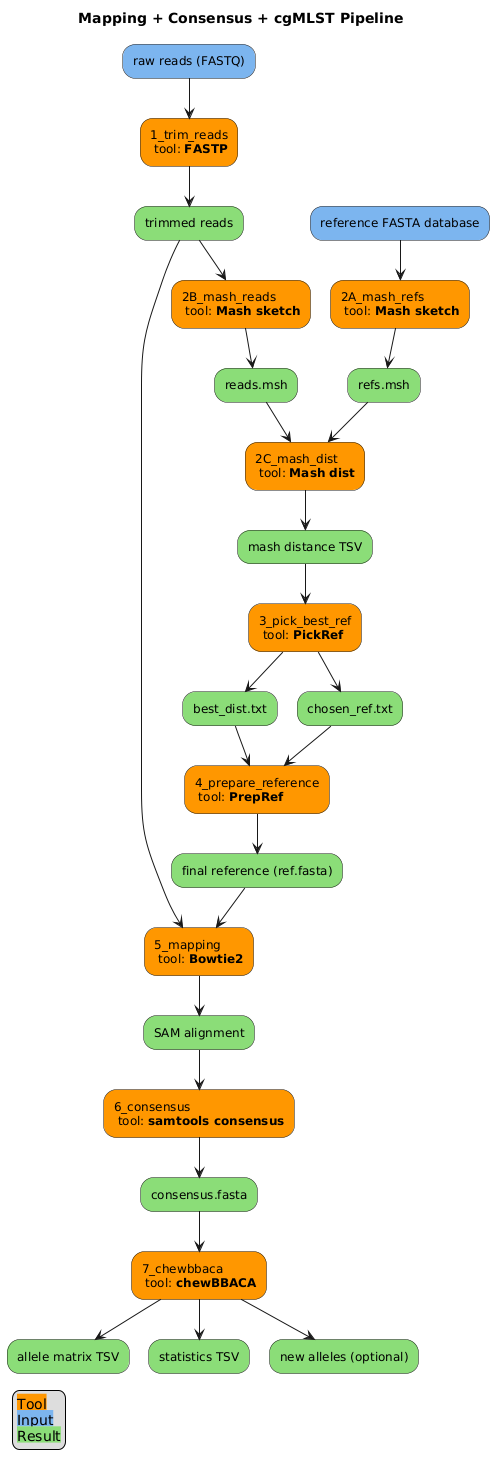

The diagram above was rendered by PlantUML. Its source (embedded in the PNG):
@startuml
skinparam activity {
    BackgroundColor<<step>>  #ff9700
    BackgroundColor<<out>>   #8bdd78
    BackgroundColor<<in>>    #7db4ef
    BackgroundColor<<qc>>    LightSalmon
    BackgroundColor<<outin>> #8bdd78-#7db4ef
}

title **Mapping + Consensus + cgMLST Pipeline**

"raw reads (FASTQ)"<<in>> --> "1_trim_reads\n tool: **FASTP**"<<step>>

"1_trim_reads\n tool: **FASTP**" --> "trimmed reads"<<out>>

"reference FASTA database"<<in>> --> "2A_mash_refs\n tool: **Mash sketch**"<<step>>
"trimmed reads"<<out>> --> "2B_mash_reads\n tool: **Mash sketch**"<<step>>

"2A_mash_refs\n tool: **Mash sketch**" --> "refs.msh"<<out>>
"2B_mash_reads\n tool: **Mash sketch**" --> "reads.msh"<<out>>

"refs.msh"<<out>> --> "2C_mash_dist\n tool: **Mash dist**"<<step>>
"reads.msh"<<out>> --> "2C_mash_dist\n tool: **Mash dist**"

"2C_mash_dist\n tool: **Mash dist**" --> "mash distance TSV"<<out>>

"mash distance TSV"<<out>> --> "3_pick_best_ref\n tool: **PickRef**"<<step>>

"3_pick_best_ref\n tool: **PickRef**" --> "chosen_ref.txt"<<out>>
"3_pick_best_ref\n tool: **PickRef**" --> "best_dist.txt"<<out>>

"chosen_ref.txt"<<out>> --> "4_prepare_reference\n tool: **PrepRef**"<<step>>
"best_dist.txt"<<out>> --> "4_prepare_reference\n tool: **PrepRef**"

"4_prepare_reference\n tool: **PrepRef**" --> "final reference (ref.fasta)"<<out>>

"trimmed reads"<<out>> --> "5_mapping\n tool: **Bowtie2**"<<step>>
"final reference (ref.fasta)"<<out>> --> "5_mapping\n tool: **Bowtie2**"

"5_mapping\n tool: **Bowtie2**" --> "SAM alignment"<<out>>

"SAM alignment"<<out>> --> "6_consensus\n tool: **samtools consensus**"<<step>>

"6_consensus\n tool: **samtools consensus**" --> "consensus.fasta"<<out>>

"consensus.fasta"<<out>> --> "7_chewbbaca\n tool: **chewBBACA**"<<step>>

"7_chewbbaca\n tool: **chewBBACA**" --> "allele matrix TSV"<<out>>
"7_chewbbaca\n tool: **chewBBACA**" --> "statistics TSV"<<out>>
"7_chewbbaca\n tool: **chewBBACA**" --> "new alleles (optional)"<<out>>


legend left
<back:#ff9700>Tool</back>
<back:#7db4ef>Input</back>
<back:#8bdd78>Result</back>
endlegend
@enduml